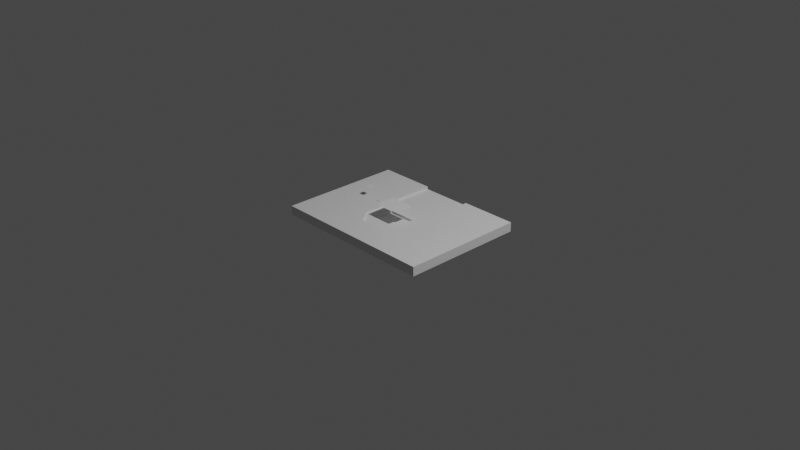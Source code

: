 # Source: decorDoor.blend  (saved by Blender 2.80.55; exported with 4.5.12 LTS)
import bpy
from mathutils import Matrix  # noqa: F401  (used for matrix-valued properties, if any)

bpy.ops.wm.read_factory_settings(use_empty=True)
scene = bpy.context.scene
scene.name = 'Scene'

# ---- collections
col_collection = bpy.data.collections.new('Collection'); scene.collection.children.link(col_collection)
col_door = bpy.data.collections.new('Door'); scene.collection.children.link(col_door)
col_tools = bpy.data.collections.new('tools'); scene.collection.children.link(col_tools)

# ---- materials (node trees are filled in below, after node groups)
mat_material = bpy.data.materials.new('Material')
mat_material.alpha_threshold = 0.0
mat_material.use_transparent_shadow = False
mat_material.roughness = 0.5
mat_material.line_color = (0.0, 0.0, 0.0, 1.0)

# ---- material node trees
mat_material.use_nodes = True; mat_material.node_tree.nodes.clear()
_N = mat_material.node_tree.nodes; _L = mat_material.node_tree.links
n0 = _N.new('ShaderNodeOutputMaterial'); n0.name = 'Material Output'; n0.location = (300, 300)
n1 = _N.new('ShaderNodeBsdfPrincipled'); n1.name = 'Principled BSDF'; n1.location = (10, 300)
n1.distribution = 'GGX'
n1.subsurface_method = 'BURLEY'
n1.inputs[3].default_value = 1.45
_L.new(n1.outputs[0], n0.inputs[0])
n0.is_active_output = True

# ---- world
world_world = bpy.data.worlds.new('World'); scene.world = world_world
world_world.use_nodes = True; world_world.node_tree.nodes.clear()
_N = world_world.node_tree.nodes; _L = world_world.node_tree.links
n0 = _N.new('ShaderNodeOutputWorld'); n0.name = 'World Output'; n0.location = (300, 300)
n1 = _N.new('ShaderNodeBackground'); n1.name = 'Background'; n1.location = (10, 300)
n1.inputs[0].default_value = (0.05088, 0.05088, 0.05088, 1.0)
_L.new(n1.outputs[0], n0.inputs[0])
n0.is_active_output = True
world_world.color = (0.05088, 0.05088, 0.05088)
world_world.use_sun_shadow = False
world_world.sun_shadow_jitter_overblur = 0.0

# ---- cameras
cam_camera = bpy.data.cameras.new('Camera')
cam_camera.clip_end = 100.0
cam_camera.ortho_scale = 7.314
cam_camera.dof.focus_distance = 0.0
cam_camera.dof.aperture_fstop = 128.0

# ---- lights
light_light = bpy.data.lights.new('Light', 'POINT')
light_light.transmission_factor = 0.0
light_light.cutoff_distance = 30.0
light_light.energy = 1000.0
light_light.shadow_buffer_clip_start = 1.001
light_light.shadow_soft_size = 0.1
light_light.shadow_maximum_resolution = 0.006
light_light.use_absolute_resolution = True

# ---- meshes
me_cube = bpy.data.meshes.new('Cube')
me_cube.from_pydata([(0.9, 0.6821, 0.05), (0.9, 0.6821, -0.05), (0.9, -0.6679, 0.05), (0.9, -0.6679, -0.05), (-0.9, 0.6821, 0.05), (-0.9, 0.6821, -0.05), (-0.9, -0.6679, 0.05), (-0.9, -0.6679, -0.05), (0.2802, 0.6821, -0.05), (-0.2802, 0.6821, -0.05), (-0.2802, 0.6821, 0.05), (0.2802, 0.6821, 0.05), (-0.2802, -0.1932, -0.05), (-0.1547, -0.3612, -0.05), (0.1547, -0.3612, -0.05), (0.2802, -0.1932, -0.05), (-0.1547, -0.3612, 0.05), (-0.2802, -0.1932, 0.05), (0.2802, -0.1932, 0.05), (0.1547, -0.3612, 0.05), (-0.3596, 0.05854, 0.05), (-0.4196, 0.05854, 0.05), (-0.4196, 0.1185, 0.05), (-0.3596, 0.1185, 0.05), (0.4196, 0.05854, -0.05), (0.3596, 0.05854, -0.05), (0.3596, 0.1185, -0.05), (0.4196, 0.1185, -0.05), (-0.3656, 0.06454, 0.045), (-0.4136, 0.06454, 0.045), (-0.4136, 0.1125, 0.045), (-0.3656, 0.1125, 0.045), (-0.3656, 0.06454, 0.053), (-0.4136, 0.06454, 0.053), (-0.4136, 0.1125, 0.053), (-0.3656, 0.1125, 0.053), (0.4136, 0.06454, -0.045), (0.3656, 0.06454, -0.045), (0.3656, 0.1125, -0.045), (0.4136, 0.1125, -0.045), (0.4136, 0.06454, -0.053), (0.3656, 0.06454, -0.053), (0.3656, 0.1125, -0.053), (0.4136, 0.1125, -0.053)], [], [(3, 2, 6, 7), (7, 6, 4, 5), (12, 9, 10, 17), (1, 0, 2, 3), (5, 4, 10, 9), (0, 11, 18, 19, 16, 17, 23, 20, 21, 4, 6, 2), (8, 11, 0, 1), (5, 9, 12, 13, 14, 15, 26, 25, 24, 1, 3, 7), (15, 18, 11, 8), (14, 19, 18, 15), (12, 17, 16, 13), (19, 14, 13, 16), (4, 21, 22, 23, 17, 10), (22, 21, 29, 30), (1, 24, 27, 26, 15, 8), (26, 27, 39, 38), (29, 28, 32, 33), (23, 22, 30, 31), (21, 20, 28, 29), (20, 23, 31, 28), (34, 33, 32, 35), (28, 31, 35, 32), (30, 29, 33, 34), (31, 30, 34, 35), (38, 39, 43, 42), (24, 25, 37, 36), (27, 24, 36, 39), (25, 26, 38, 37), (43, 40, 41, 42), (36, 37, 41, 40), (39, 36, 40, 43), (37, 38, 42, 41)])
_uv = me_cube.uv_layers.new(name='UVMap')
_uv.uv.foreach_set('vector', [0.375, 0.25, 0.625, 0.25, 0.625, 0.5, 0.375, 0.5, 0.375, 0.5, 0.625, 0.5, 0.625, 0.75, 0.375, 0.75, 0.4619, 0.8808, 0.625, 0.5556, 0.5694, 0.0, 0.5694, 0.1621, 0.125, 0.5, 0.375, 0.5, 0.375, 0.75, 0.125, 0.75, 0.625, 0.5, 0.875, 0.5, 0.875, 0.5556, 0.625, 0.5556, 0.375, 0.0, 0.4306, 0.0, 0.4306, 0.1621, 0.4617, 0.1932, 0.5383, 0.1932, 0.5694, 0.1621, 0.5824, 0.1085, 0.5823, 0.1169, 0.5889, 0.1169, 0.625, 0.0, 0.625, 0.25, 0.375, 0.25, 0.625, 0.6944, 0.875, 0.6944, 0.875, 0.75, 0.625, 0.75, 0.375, 0.75, 0.4306, 0.75, 0.4306, 0.9121, 0.4617, 0.9432, 0.5383, 0.9432, 0.5694, 0.9121, 0.5824, 0.8585, 0.5823, 0.8669, 0.5889, 0.8669, 0.625, 0.75, 0.625, 1.0, 0.375, 1.0, 0.5694, 0.9121, 0.5021, 0.2739, 0.875, 0.6944, 0.5694, 0.75, 0.5383, 0.9432, 0.4617, 0.1932, 0.5021, 0.2739, 0.5694, 0.9121, 0.4619, 0.8808, 0.5694, 0.1621, 0.5383, 0.1932, 0.4617, 0.9432, 0.4617, 0.1932, 0.5383, 0.9432, 0.4617, 0.9432, 0.5383, 0.1932, 0.625, 0.0, 0.5889, 0.1169, 0.589, 0.1085, 0.5824, 0.1085, 0.5694, 0.1621, 0.5694, 0.0, 0.589, 0.1085, 0.5889, 0.1169, 0.5889, 0.1169, 0.589, 0.1085, 0.625, 0.75, 0.5889, 0.8669, 0.589, 0.8585, 0.5824, 0.8585, 0.5694, 0.9121, 0.5694, 0.75, 0.5824, 0.8585, 0.589, 0.8585, 0.589, 0.8585, 0.5824, 0.8585, 0.5889, 0.1169, 0.5823, 0.1169, 0.5823, 0.1169, 0.5889, 0.1169, 0.5824, 0.1085, 0.589, 0.1085, 0.589, 0.1085, 0.5824, 0.1085, 0.5889, 0.1169, 0.5823, 0.1169, 0.5823, 0.1169, 0.5889, 0.1169, 0.5823, 0.1169, 0.5824, 0.1085, 0.5824, 0.1085, 0.5823, 0.1169, 0.589, 0.1085, 0.5889, 0.1169, 0.5823, 0.1169, 0.5824, 0.1085, 0.5823, 0.1169, 0.5824, 0.1085, 0.5824, 0.1085, 0.5823, 0.1169, 0.589, 0.1085, 0.5889, 0.1169, 0.5889, 0.1169, 0.589, 0.1085, 0.5824, 0.1085, 0.589, 0.1085, 0.589, 0.1085, 0.5824, 0.1085, 0.5824, 0.8585, 0.589, 0.8585, 0.589, 0.8585, 0.5824, 0.8585, 0.5889, 0.8669, 0.5823, 0.8669, 0.5823, 0.8669, 0.5889, 0.8669, 0.589, 0.8585, 0.5889, 0.8669, 0.5889, 0.8669, 0.589, 0.8585, 0.5823, 0.8669, 0.5824, 0.8585, 0.5824, 0.8585, 0.5823, 0.8669, 0.589, 0.8585, 0.5889, 0.8669, 0.5823, 0.8669, 0.5824, 0.8585, 0.5889, 0.8669, 0.5823, 0.8669, 0.5823, 0.8669, 0.5889, 0.8669, 0.589, 0.8585, 0.5889, 0.8669, 0.5889, 0.8669, 0.589, 0.8585, 0.5823, 0.8669, 0.5824, 0.8585, 0.5824, 0.8585, 0.5823, 0.8669])
me_cube.materials.append(mat_material)
me_cube.use_remesh_preserve_volume = False
me_cube.use_remesh_preserve_attributes = False
me_cube.use_mirror_vertex_groups = False
me_cube.update()
me_cube_001 = bpy.data.meshes.new('Cube.001')
me_cube_001.from_pydata([(0.3082, 0.9, -0.05), (-0.3082, 0.9, -0.05), (-0.3082, -0.2671, -0.05), (-0.1702, -0.491, -0.05), (0.1702, -0.491, -0.05), (0.3082, -0.2671, -0.05), (0.3082, -0.2671, -0.1), (0.1702, -0.491, -0.1), (-0.1702, -0.491, -0.1), (-0.3082, -0.2671, -0.1), (-0.3082, 0.9, -0.1), (0.3082, 0.9, -0.1), (0.15, -0.1624, -0.05), (-0.15, 0.04964, -0.05), (-0.15, -0.1624, -0.1), (0.15, -0.1624, -0.1), (0.15, 0.04964, -0.1), (-0.15, 0.04964, -0.1), (-0.15, -0.1624, -0.05), (0.15, 0.04964, -0.05)], [], [(5, 12, 19, 13, 2, 1, 0), (6, 11, 10, 9, 14, 17, 16, 15), (5, 0, 11, 6), (3, 4, 7, 8), (4, 5, 6, 7), (0, 1, 10, 11), (1, 2, 9, 10), (2, 3, 8, 9), (2, 13, 18, 12, 5, 4, 3), (16, 17, 13, 19), (15, 14, 9, 8, 7, 6), (14, 15, 12, 18), (17, 14, 18, 13), (15, 16, 19, 12)])
_uv = me_cube_001.uv_layers.new(name='UVMap')
_uv.uv.foreach_set('vector', [0.0, 0.0, 0.0, 0.0, 0.0, 0.0, 0.0, 0.0, 0.0, 0.0, 0.0, 0.0, 0.0, 0.0, 0.0, 0.0, 0.0, 0.0, 0.0, 0.0, 0.0, 0.0, 0.0, 0.0, 0.0, 0.0, 0.0, 0.0, 0.0, 0.0, 0.0, 0.0, 0.0, 0.0, 0.0, 0.0, 0.0, 0.0, 0.0, 0.0, 0.0, 0.0, 0.0, 0.0, 0.0, 0.0, 0.0, 0.0, 0.0, 0.0, 0.0, 0.0, 0.0, 0.0, 0.0, 0.0, 0.0, 0.0, 0.0, 0.0, 0.0, 0.0, 0.0, 0.0, 0.0, 0.0, 0.0, 0.0, 0.0, 0.0, 0.0, 0.0, 0.0, 0.0, 0.0, 0.0, 0.0, 0.0, 0.0, 0.0, 0.0, 0.0, 0.0, 0.0, 0.0, 0.0, 0.0, 0.0, 0.0, 0.0, 0.0, 0.0, 0.0, 0.0, 0.0, 0.0, 0.0, 0.0, 0.0, 0.0, 0.0, 0.0, 0.0, 0.0, 0.0, 0.0, 0.0, 0.0, 0.0, 0.0, 0.0, 0.0, 0.0, 0.0, 0.0, 0.0, 0.0, 0.0, 0.0, 0.0, 0.0, 0.0, 0.0, 0.0, 0.0, 0.0, 0.0, 0.0, 0.0, 0.0, 0.0, 0.0, 0.0, 0.0, 0.0, 0.0])
me_cube_001.materials.append(mat_material)
me_cube_001.use_remesh_preserve_volume = False
me_cube_001.use_remesh_preserve_attributes = False
me_cube_001.use_mirror_vertex_groups = False
me_cube_001.update()
me_cube_002 = bpy.data.meshes.new('Cube.002')
me_cube_002.from_pydata([(-0.15, -0.1624, -0.05), (0.15, -0.1624, -0.05), (0.15, 0.04964, -0.05), (-0.15, 0.04964, -0.05)], [], [(1, 2, 3, 0)])
_uv = me_cube_002.uv_layers.new(name='UVMap')
_uv.uv.foreach_set('vector', [0.0, 0.0, 0.0, 0.0, 0.0, 0.0, 0.0, 0.0])
me_cube_002.materials.append(mat_material)
me_cube_002.use_remesh_preserve_volume = False
me_cube_002.use_remesh_preserve_attributes = False
me_cube_002.use_mirror_vertex_groups = False
me_cube_002.update()
me_plane_003 = bpy.data.meshes.new('Plane.003')
me_plane_003.from_pydata([(-0.15, -0.106, 0.0), (0.15, -0.106, 0.0), (-0.15, 0.106, 0.0), (0.15, 0.106, 0.0)], [], [(0, 1, 3, 2)])
_uv = me_plane_003.uv_layers.new(name='UVMap')
_uv.uv.foreach_set('vector', [0.0, 0.0, 1.0, 0.0, 1.0, 1.0, 0.0, 1.0])
me_plane_003.use_remesh_preserve_volume = False
me_plane_003.use_remesh_preserve_attributes = False
me_plane_003.use_mirror_vertex_groups = False
me_plane_003.update()
me_plane_002 = bpy.data.meshes.new('Plane.002')
me_plane_002.from_pydata([(-0.03, -0.03, 0.0), (0.03, -0.03, 0.0), (-0.03, 0.03, 0.0), (0.03, 0.03, 0.0)], [], [(0, 1, 3, 2)])
_uv = me_plane_002.uv_layers.new(name='UVMap')
_uv.uv.foreach_set('vector', [0.0, 0.0, 1.0, 0.0, 1.0, 1.0, 0.0, 1.0])
me_plane_002.use_remesh_preserve_volume = False
me_plane_002.use_remesh_preserve_attributes = False
me_plane_002.use_mirror_vertex_groups = False
me_plane_002.update()
me_plane_001 = bpy.data.meshes.new('Plane.001')
me_plane_001.from_pydata([(-0.03, -0.03, 0.0), (0.03, -0.03, 0.0), (-0.03, 0.03, 0.0), (0.03, 0.03, 0.0)], [], [(0, 1, 3, 2)])
_uv = me_plane_001.uv_layers.new(name='UVMap')
_uv.uv.foreach_set('vector', [0.0, 0.0, 1.0, 0.0, 1.0, 1.0, 0.0, 1.0])
me_plane_001.use_remesh_preserve_volume = False
me_plane_001.use_remesh_preserve_attributes = False
me_plane_001.use_mirror_vertex_groups = False
me_plane_001.update()

# ---- objects
ob_cube = bpy.data.objects.new('Cube', me_cube)
ob_light = bpy.data.objects.new('Light', light_light)
ob_camera = bpy.data.objects.new('Camera', cam_camera)
ob_door = bpy.data.objects.new('door', me_cube_001)
ob_window = bpy.data.objects.new('window', me_cube_002)
ob_plane_002 = bpy.data.objects.new('Plane.002', me_plane_003)
ob_plane_001 = bpy.data.objects.new('Plane.001', me_plane_002)
ob_plane = bpy.data.objects.new('Plane', me_plane_001)

# ---- transforms, parenting, visibility, modifiers, constraints
ob_cube.location = (0.0, 0.0, 0.0)
ob_cube.lock_rotations_4d = False
ob_cube.empty_display_type = 'ARROWS'
ob_cube.lineart.crease_threshold = 0.0
ob_light.location = (4.076, 1.005, 5.904)
ob_light.rotation_euler = (0.6503, 0.05522, 1.866)
ob_light.lock_rotations_4d = False
ob_light.empty_display_type = 'ARROWS'
ob_light.color = (0.0, 0.0, 0.0, 0.0)
ob_light.lineart.crease_threshold = 0.0
ob_camera.location = (7.359, -6.926, 4.958)
ob_camera.rotation_euler = (1.109, 0.0, 0.8149)
ob_camera.lock_rotations_4d = False
ob_camera.empty_display_type = 'ARROWS'
ob_camera.color = (0.0, 0.0, 0.0, 0.0)
ob_camera.display_type = 'WIRE'
ob_camera.lineart.crease_threshold = 0.0
ob_door.location = (0.0, 0.0, 0.075)
ob_door.scale = (1.0, 0.75, 1.0)
ob_door.lock_rotations_4d = False
ob_door.empty_display_type = 'ARROWS'
ob_door.lineart.crease_threshold = 0.0
ob_window.location = (0.0, 0.0, 0.05)
ob_window.scale = (1.0, 0.75, 1.0)
ob_window.lock_rotations_4d = False
ob_window.empty_display_type = 'ARROWS'
ob_window.lineart.crease_threshold = 0.0
ob_plane_002.location = (0.0, -0.05636, 0.1698)
ob_plane_002.lineart.crease_threshold = 0.0
ob_plane_001.location = (-0.5396, 0.08854, 0.1583)
ob_plane_001.scale = (-1.0, 1.0, 1.0)
ob_plane_001.lineart.crease_threshold = 0.0
ob_plane.location = (0.5396, 0.08854, -0.1583)
ob_plane.scale = (-1.0, 1.0, -1.0)
ob_plane.lineart.crease_threshold = 0.0

# ---- collection membership
col_collection.objects.link(ob_cube)
col_collection.objects.link(ob_light)
col_collection.objects.link(ob_camera)
col_door.objects.link(ob_door)
col_door.objects.link(ob_window)
col_tools.objects.link(ob_plane_002)
col_tools.objects.link(ob_plane_001)
col_tools.objects.link(ob_plane)

# ---- scene / render settings (as saved in the file)
scene.camera = ob_camera
scene.frame_start = 1; scene.frame_end = 250; scene.frame_set(1)
scene.render.engine = 'BLENDER_EEVEE_NEXT'
scene.cycles.use_denoising = False
scene.cycles.samples = 128
scene.cycles.sampling_pattern = 'TABULATED_SOBOL'
scene.cycles.use_adaptive_sampling = False
scene.cycles.use_light_tree = False
scene.view_settings.view_transform = 'Filmic'
bpy.context.view_layer.update()
